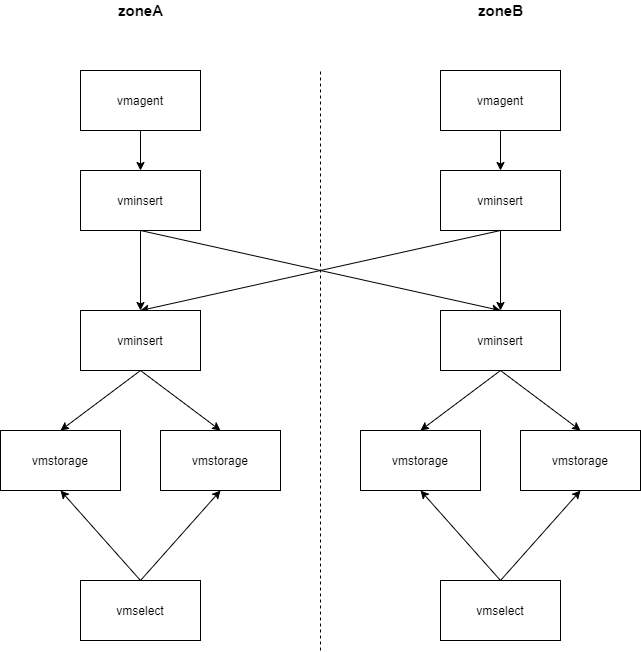

The diagram above was exported from draw.io. Its source (the exported page's mxGraphModel, read from the mxfile embedded in the PNG):
<mxGraphModel dx="1422" dy="706" grid="1" gridSize="10" guides="1" tooltips="1" connect="1" arrows="1" fold="1" page="1" pageScale="1" pageWidth="827" pageHeight="1169" math="0" shadow="0">
  <root>
    <mxCell id="RymdHwfH-je4XryYc0w9-0" />
    <mxCell id="RymdHwfH-je4XryYc0w9-1" parent="RymdHwfH-je4XryYc0w9-0" />
    <mxCell id="RymdHwfH-je4XryYc0w9-2" style="edgeStyle=none;rounded=0;orthogonalLoop=1;jettySize=auto;html=1;exitX=0.5;exitY=1;exitDx=0;exitDy=0;entryX=0.5;entryY=0;entryDx=0;entryDy=0;" edge="1" parent="RymdHwfH-je4XryYc0w9-1" source="RymdHwfH-je4XryYc0w9-4" target="RymdHwfH-je4XryYc0w9-13">
      <mxGeometry relative="1" as="geometry" />
    </mxCell>
    <mxCell id="RymdHwfH-je4XryYc0w9-3" style="edgeStyle=none;rounded=0;orthogonalLoop=1;jettySize=auto;html=1;exitX=0.5;exitY=1;exitDx=0;exitDy=0;" edge="1" parent="RymdHwfH-je4XryYc0w9-1" source="RymdHwfH-je4XryYc0w9-4">
      <mxGeometry relative="1" as="geometry">
        <mxPoint x="620" y="340" as="targetPoint" />
      </mxGeometry>
    </mxCell>
    <mxCell id="RymdHwfH-je4XryYc0w9-4" value="vminsert" style="rounded=0;whiteSpace=wrap;html=1;" vertex="1" parent="RymdHwfH-je4XryYc0w9-1">
      <mxGeometry x="200" y="200" width="120" height="60" as="geometry" />
    </mxCell>
    <mxCell id="RymdHwfH-je4XryYc0w9-5" value="" style="endArrow=none;dashed=1;html=1;" edge="1" parent="RymdHwfH-je4XryYc0w9-1">
      <mxGeometry width="50" height="50" relative="1" as="geometry">
        <mxPoint x="440" y="680" as="sourcePoint" />
        <mxPoint x="440" y="100" as="targetPoint" />
      </mxGeometry>
    </mxCell>
    <mxCell id="RymdHwfH-je4XryYc0w9-6" style="edgeStyle=none;rounded=0;orthogonalLoop=1;jettySize=auto;html=1;exitX=0.5;exitY=1;exitDx=0;exitDy=0;entryX=0.5;entryY=0;entryDx=0;entryDy=0;" edge="1" parent="RymdHwfH-je4XryYc0w9-1" source="RymdHwfH-je4XryYc0w9-8" target="RymdHwfH-je4XryYc0w9-16">
      <mxGeometry relative="1" as="geometry" />
    </mxCell>
    <mxCell id="RymdHwfH-je4XryYc0w9-7" style="edgeStyle=none;rounded=0;orthogonalLoop=1;jettySize=auto;html=1;exitX=0.5;exitY=1;exitDx=0;exitDy=0;entryX=0.5;entryY=0;entryDx=0;entryDy=0;" edge="1" parent="RymdHwfH-je4XryYc0w9-1" source="RymdHwfH-je4XryYc0w9-8" target="RymdHwfH-je4XryYc0w9-13">
      <mxGeometry relative="1" as="geometry" />
    </mxCell>
    <mxCell id="RymdHwfH-je4XryYc0w9-8" value="vminsert" style="rounded=0;whiteSpace=wrap;html=1;" vertex="1" parent="RymdHwfH-je4XryYc0w9-1">
      <mxGeometry x="560" y="200" width="120" height="60" as="geometry" />
    </mxCell>
    <mxCell id="RymdHwfH-je4XryYc0w9-9" value="&lt;font style=&quot;font-size: 15px&quot;&gt;&lt;b&gt;zoneA&lt;/b&gt;&lt;/font&gt;" style="text;html=1;align=center;verticalAlign=middle;resizable=0;points=[];autosize=1;strokeColor=none;fillColor=none;" vertex="1" parent="RymdHwfH-je4XryYc0w9-1">
      <mxGeometry x="230" y="30" width="60" height="20" as="geometry" />
    </mxCell>
    <mxCell id="RymdHwfH-je4XryYc0w9-10" value="&lt;b&gt;&lt;font style=&quot;font-size: 15px&quot;&gt;zoneB&lt;/font&gt;&lt;/b&gt;" style="text;html=1;align=center;verticalAlign=middle;resizable=0;points=[];autosize=1;strokeColor=none;fillColor=none;" vertex="1" parent="RymdHwfH-je4XryYc0w9-1">
      <mxGeometry x="590" y="30" width="60" height="20" as="geometry" />
    </mxCell>
    <mxCell id="RymdHwfH-je4XryYc0w9-11" style="edgeStyle=none;rounded=0;orthogonalLoop=1;jettySize=auto;html=1;exitX=0.5;exitY=1;exitDx=0;exitDy=0;entryX=0.5;entryY=0;entryDx=0;entryDy=0;" edge="1" parent="RymdHwfH-je4XryYc0w9-1" source="RymdHwfH-je4XryYc0w9-13" target="RymdHwfH-je4XryYc0w9-17">
      <mxGeometry relative="1" as="geometry" />
    </mxCell>
    <mxCell id="RymdHwfH-je4XryYc0w9-12" style="edgeStyle=none;rounded=0;orthogonalLoop=1;jettySize=auto;html=1;exitX=0.5;exitY=1;exitDx=0;exitDy=0;entryX=0.5;entryY=0;entryDx=0;entryDy=0;" edge="1" parent="RymdHwfH-je4XryYc0w9-1" source="RymdHwfH-je4XryYc0w9-13" target="RymdHwfH-je4XryYc0w9-18">
      <mxGeometry relative="1" as="geometry" />
    </mxCell>
    <mxCell id="RymdHwfH-je4XryYc0w9-13" value="vminsert" style="rounded=0;whiteSpace=wrap;html=1;" vertex="1" parent="RymdHwfH-je4XryYc0w9-1">
      <mxGeometry x="200" y="340" width="120" height="60" as="geometry" />
    </mxCell>
    <mxCell id="RymdHwfH-je4XryYc0w9-14" style="edgeStyle=none;rounded=0;orthogonalLoop=1;jettySize=auto;html=1;exitX=0.5;exitY=1;exitDx=0;exitDy=0;entryX=0.5;entryY=0;entryDx=0;entryDy=0;" edge="1" parent="RymdHwfH-je4XryYc0w9-1" source="RymdHwfH-je4XryYc0w9-16" target="RymdHwfH-je4XryYc0w9-20">
      <mxGeometry relative="1" as="geometry" />
    </mxCell>
    <mxCell id="RymdHwfH-je4XryYc0w9-15" style="edgeStyle=none;rounded=0;orthogonalLoop=1;jettySize=auto;html=1;exitX=0.5;exitY=1;exitDx=0;exitDy=0;entryX=0.5;entryY=0;entryDx=0;entryDy=0;" edge="1" parent="RymdHwfH-je4XryYc0w9-1" source="RymdHwfH-je4XryYc0w9-16" target="RymdHwfH-je4XryYc0w9-19">
      <mxGeometry relative="1" as="geometry" />
    </mxCell>
    <mxCell id="RymdHwfH-je4XryYc0w9-16" value="vminsert" style="rounded=0;whiteSpace=wrap;html=1;" vertex="1" parent="RymdHwfH-je4XryYc0w9-1">
      <mxGeometry x="560" y="340" width="120" height="60" as="geometry" />
    </mxCell>
    <mxCell id="RymdHwfH-je4XryYc0w9-17" value="vmstorage" style="rounded=0;whiteSpace=wrap;html=1;" vertex="1" parent="RymdHwfH-je4XryYc0w9-1">
      <mxGeometry x="120" y="460" width="120" height="60" as="geometry" />
    </mxCell>
    <mxCell id="RymdHwfH-je4XryYc0w9-18" value="vmstorage" style="rounded=0;whiteSpace=wrap;html=1;" vertex="1" parent="RymdHwfH-je4XryYc0w9-1">
      <mxGeometry x="280" y="460" width="120" height="60" as="geometry" />
    </mxCell>
    <mxCell id="RymdHwfH-je4XryYc0w9-19" value="vmstorage" style="rounded=0;whiteSpace=wrap;html=1;" vertex="1" parent="RymdHwfH-je4XryYc0w9-1">
      <mxGeometry x="480" y="460" width="120" height="60" as="geometry" />
    </mxCell>
    <mxCell id="RymdHwfH-je4XryYc0w9-20" value="vmstorage" style="rounded=0;whiteSpace=wrap;html=1;" vertex="1" parent="RymdHwfH-je4XryYc0w9-1">
      <mxGeometry x="640" y="460" width="120" height="60" as="geometry" />
    </mxCell>
    <mxCell id="RymdHwfH-je4XryYc0w9-21" style="edgeStyle=none;rounded=0;orthogonalLoop=1;jettySize=auto;html=1;exitX=0.5;exitY=0;exitDx=0;exitDy=0;entryX=0.5;entryY=1;entryDx=0;entryDy=0;" edge="1" parent="RymdHwfH-je4XryYc0w9-1" source="RymdHwfH-je4XryYc0w9-23" target="RymdHwfH-je4XryYc0w9-17">
      <mxGeometry relative="1" as="geometry" />
    </mxCell>
    <mxCell id="RymdHwfH-je4XryYc0w9-22" style="edgeStyle=none;rounded=0;orthogonalLoop=1;jettySize=auto;html=1;exitX=0.5;exitY=0;exitDx=0;exitDy=0;entryX=0.5;entryY=1;entryDx=0;entryDy=0;" edge="1" parent="RymdHwfH-je4XryYc0w9-1" source="RymdHwfH-je4XryYc0w9-23" target="RymdHwfH-je4XryYc0w9-18">
      <mxGeometry relative="1" as="geometry" />
    </mxCell>
    <mxCell id="RymdHwfH-je4XryYc0w9-23" value="vmselect" style="rounded=0;whiteSpace=wrap;html=1;" vertex="1" parent="RymdHwfH-je4XryYc0w9-1">
      <mxGeometry x="200" y="610" width="120" height="60" as="geometry" />
    </mxCell>
    <mxCell id="RymdHwfH-je4XryYc0w9-24" style="edgeStyle=none;rounded=0;orthogonalLoop=1;jettySize=auto;html=1;exitX=0.5;exitY=0;exitDx=0;exitDy=0;entryX=0.5;entryY=1;entryDx=0;entryDy=0;" edge="1" parent="RymdHwfH-je4XryYc0w9-1" source="RymdHwfH-je4XryYc0w9-26" target="RymdHwfH-je4XryYc0w9-19">
      <mxGeometry relative="1" as="geometry" />
    </mxCell>
    <mxCell id="RymdHwfH-je4XryYc0w9-25" style="edgeStyle=none;rounded=0;orthogonalLoop=1;jettySize=auto;html=1;exitX=0.5;exitY=0;exitDx=0;exitDy=0;entryX=0.5;entryY=1;entryDx=0;entryDy=0;" edge="1" parent="RymdHwfH-je4XryYc0w9-1" source="RymdHwfH-je4XryYc0w9-26" target="RymdHwfH-je4XryYc0w9-20">
      <mxGeometry relative="1" as="geometry" />
    </mxCell>
    <mxCell id="RymdHwfH-je4XryYc0w9-26" value="vmselect" style="rounded=0;whiteSpace=wrap;html=1;" vertex="1" parent="RymdHwfH-je4XryYc0w9-1">
      <mxGeometry x="560" y="610" width="120" height="60" as="geometry" />
    </mxCell>
    <mxCell id="RymdHwfH-je4XryYc0w9-28" style="edgeStyle=none;rounded=0;orthogonalLoop=1;jettySize=auto;html=1;entryX=0.5;entryY=0;entryDx=0;entryDy=0;" edge="1" parent="RymdHwfH-je4XryYc0w9-1" source="RymdHwfH-je4XryYc0w9-27" target="RymdHwfH-je4XryYc0w9-4">
      <mxGeometry relative="1" as="geometry" />
    </mxCell>
    <mxCell id="RymdHwfH-je4XryYc0w9-27" value="vmagent" style="rounded=0;whiteSpace=wrap;html=1;" vertex="1" parent="RymdHwfH-je4XryYc0w9-1">
      <mxGeometry x="200" y="100" width="120" height="60" as="geometry" />
    </mxCell>
    <mxCell id="RymdHwfH-je4XryYc0w9-30" value="" style="edgeStyle=none;rounded=0;orthogonalLoop=1;jettySize=auto;html=1;" edge="1" parent="RymdHwfH-je4XryYc0w9-1" source="RymdHwfH-je4XryYc0w9-29" target="RymdHwfH-je4XryYc0w9-8">
      <mxGeometry relative="1" as="geometry" />
    </mxCell>
    <mxCell id="RymdHwfH-je4XryYc0w9-29" value="vmagent" style="rounded=0;whiteSpace=wrap;html=1;" vertex="1" parent="RymdHwfH-je4XryYc0w9-1">
      <mxGeometry x="560" y="100" width="120" height="60" as="geometry" />
    </mxCell>
  </root>
</mxGraphModel>